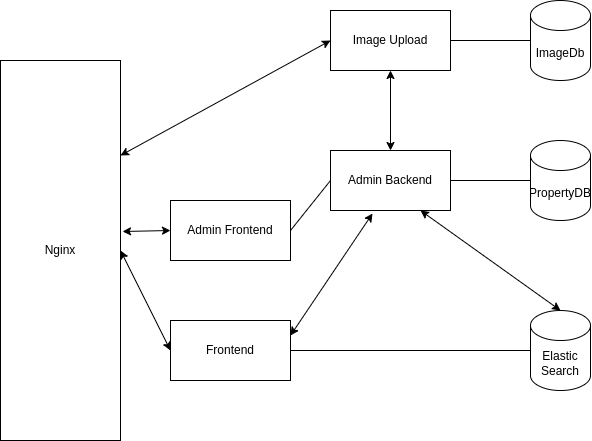

The diagram above was exported from draw.io. Its source (the exported page's mxGraphModel, read from the mxfile embedded in the PNG):
<mxGraphModel dx="989" dy="773" grid="1" gridSize="10" guides="1" tooltips="1" connect="1" arrows="1" fold="1" page="1" pageScale="1" pageWidth="827" pageHeight="1169" math="0" shadow="0">
  <root>
    <mxCell id="0" />
    <mxCell id="1" parent="0" />
    <mxCell id="2" value="Admin Frontend" style="rounded=0;whiteSpace=wrap;html=1;" vertex="1" parent="1">
      <mxGeometry x="240" y="210" width="120" height="60" as="geometry" />
    </mxCell>
    <mxCell id="3" value="Frontend" style="rounded=0;whiteSpace=wrap;html=1;" vertex="1" parent="1">
      <mxGeometry x="240" y="330" width="120" height="60" as="geometry" />
    </mxCell>
    <mxCell id="4" value="Elastic Search" style="shape=cylinder3;whiteSpace=wrap;html=1;boundedLbl=1;backgroundOutline=1;size=15;" vertex="1" parent="1">
      <mxGeometry x="600" y="320" width="60" height="80" as="geometry" />
    </mxCell>
    <mxCell id="5" value="Admin Backend" style="rounded=0;whiteSpace=wrap;html=1;" vertex="1" parent="1">
      <mxGeometry x="400" y="160" width="120" height="60" as="geometry" />
    </mxCell>
    <mxCell id="6" value="Image Upload" style="rounded=0;whiteSpace=wrap;html=1;" vertex="1" parent="1">
      <mxGeometry x="400" y="20" width="120" height="60" as="geometry" />
    </mxCell>
    <mxCell id="7" value="PropertyDB" style="shape=cylinder3;whiteSpace=wrap;html=1;boundedLbl=1;backgroundOutline=1;size=15;" vertex="1" parent="1">
      <mxGeometry x="600" y="150" width="60" height="80" as="geometry" />
    </mxCell>
    <mxCell id="8" value="ImageDb" style="shape=cylinder3;whiteSpace=wrap;html=1;boundedLbl=1;backgroundOutline=1;size=15;" vertex="1" parent="1">
      <mxGeometry x="600" y="10" width="60" height="80" as="geometry" />
    </mxCell>
    <mxCell id="9" value="" style="endArrow=none;html=1;entryX=0;entryY=0.5;entryDx=0;entryDy=0;exitX=1;exitY=0.5;exitDx=0;exitDy=0;" edge="1" parent="1" source="2" target="5">
      <mxGeometry width="50" height="50" relative="1" as="geometry">
        <mxPoint x="390" y="410" as="sourcePoint" />
        <mxPoint x="440" y="360" as="targetPoint" />
      </mxGeometry>
    </mxCell>
    <mxCell id="10" value="" style="endArrow=none;html=1;entryX=0;entryY=0.5;entryDx=0;entryDy=0;exitX=1;exitY=0.5;exitDx=0;exitDy=0;entryPerimeter=0;" edge="1" parent="1" source="5" target="7">
      <mxGeometry width="50" height="50" relative="1" as="geometry">
        <mxPoint x="370" y="160" as="sourcePoint" />
        <mxPoint x="424" y="160" as="targetPoint" />
      </mxGeometry>
    </mxCell>
    <mxCell id="11" value="" style="endArrow=none;html=1;exitX=1;exitY=0.5;exitDx=0;exitDy=0;" edge="1" parent="1" source="3" target="4">
      <mxGeometry width="50" height="50" relative="1" as="geometry">
        <mxPoint x="390" y="410" as="sourcePoint" />
        <mxPoint x="440" y="360" as="targetPoint" />
      </mxGeometry>
    </mxCell>
    <mxCell id="13" value="" style="endArrow=none;html=1;entryX=0;entryY=0.5;entryDx=0;entryDy=0;entryPerimeter=0;exitX=1;exitY=0.5;exitDx=0;exitDy=0;" edge="1" parent="1" source="6" target="8">
      <mxGeometry width="50" height="50" relative="1" as="geometry">
        <mxPoint x="390" y="410" as="sourcePoint" />
        <mxPoint x="440" y="360" as="targetPoint" />
      </mxGeometry>
    </mxCell>
    <mxCell id="14" value="" style="endArrow=classic;startArrow=classic;html=1;entryX=0.5;entryY=0;entryDx=0;entryDy=0;entryPerimeter=0;exitX=0.75;exitY=1;exitDx=0;exitDy=0;" edge="1" parent="1" source="5" target="4">
      <mxGeometry width="50" height="50" relative="1" as="geometry">
        <mxPoint x="530" y="260" as="sourcePoint" />
        <mxPoint x="580" y="210" as="targetPoint" />
      </mxGeometry>
    </mxCell>
    <mxCell id="15" value="" style="endArrow=classic;startArrow=classic;html=1;entryX=0.35;entryY=1.05;entryDx=0;entryDy=0;entryPerimeter=0;exitX=1;exitY=0.25;exitDx=0;exitDy=0;" edge="1" parent="1" source="3" target="5">
      <mxGeometry width="50" height="50" relative="1" as="geometry">
        <mxPoint x="390" y="410" as="sourcePoint" />
        <mxPoint x="440" y="360" as="targetPoint" />
      </mxGeometry>
    </mxCell>
    <mxCell id="16" value="Nginx" style="rounded=0;whiteSpace=wrap;html=1;" vertex="1" parent="1">
      <mxGeometry x="70" y="70" width="120" height="380" as="geometry" />
    </mxCell>
    <mxCell id="17" value="" style="endArrow=classic;startArrow=classic;html=1;entryX=0;entryY=0.5;entryDx=0;entryDy=0;exitX=1;exitY=0.25;exitDx=0;exitDy=0;" edge="1" parent="1" source="16" target="6">
      <mxGeometry width="50" height="50" relative="1" as="geometry">
        <mxPoint x="360" y="500" as="sourcePoint" />
        <mxPoint x="410" y="450" as="targetPoint" />
      </mxGeometry>
    </mxCell>
    <mxCell id="18" value="" style="endArrow=classic;startArrow=classic;html=1;entryX=0;entryY=0.5;entryDx=0;entryDy=0;exitX=1;exitY=0.5;exitDx=0;exitDy=0;" edge="1" parent="1" source="16" target="3">
      <mxGeometry width="50" height="50" relative="1" as="geometry">
        <mxPoint x="400" y="320" as="sourcePoint" />
        <mxPoint x="450" y="270" as="targetPoint" />
      </mxGeometry>
    </mxCell>
    <mxCell id="19" value="" style="endArrow=classic;startArrow=classic;html=1;entryX=0.5;entryY=0;entryDx=0;entryDy=0;" edge="1" parent="1" source="6" target="5">
      <mxGeometry width="50" height="50" relative="1" as="geometry">
        <mxPoint x="400" y="320" as="sourcePoint" />
        <mxPoint x="470" y="120" as="targetPoint" />
      </mxGeometry>
    </mxCell>
    <mxCell id="20" value="" style="endArrow=classic;startArrow=classic;html=1;exitX=1.017;exitY=0.45;exitDx=0;exitDy=0;exitPerimeter=0;entryX=0;entryY=0.5;entryDx=0;entryDy=0;" edge="1" parent="1" source="16" target="2">
      <mxGeometry width="50" height="50" relative="1" as="geometry">
        <mxPoint x="200" y="240" as="sourcePoint" />
        <mxPoint x="250" y="190" as="targetPoint" />
      </mxGeometry>
    </mxCell>
  </root>
</mxGraphModel>